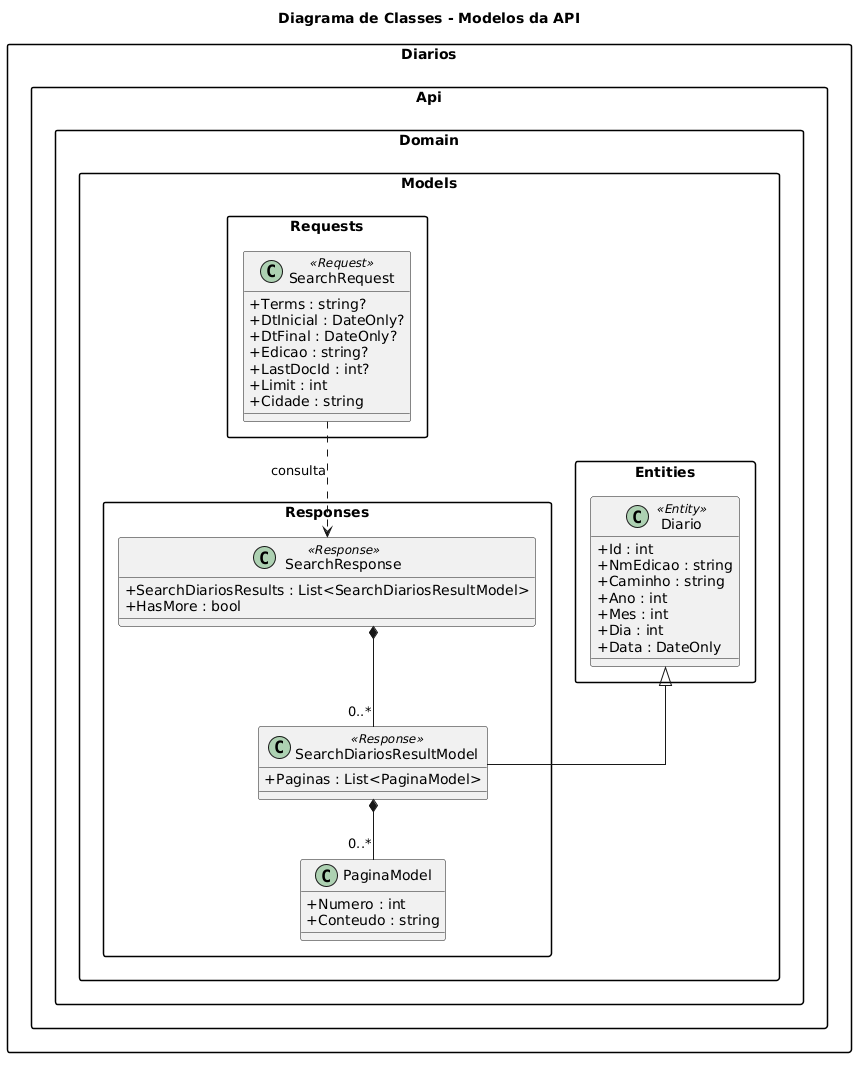

The diagram above was rendered by PlantUML. Its source (embedded in the PNG):
@startuml
title Diagrama de Classes - Modelos da API

skinparam classAttributeIconSize 0
skinparam shadowing false
skinparam packageStyle rectangle
skinparam linetype ortho

package "Diarios.Api.Domain.Models.Requests" {

class SearchRequest <<Request>> {
    +Terms : string?
    +DtInicial : DateOnly?
    +DtFinal : DateOnly?
    +Edicao : string?
    +LastDocId : int?
    +Limit : int
    +Cidade : string
}

}

package "Diarios.Api.Domain.Models.Entities" {

class Diario <<Entity>> {
    +Id : int
    +NmEdicao : string
    +Caminho : string
    +Ano : int
    +Mes : int
    +Dia : int
    +Data : DateOnly
}

}

package "Diarios.Api.Domain.Models.Responses" {

class SearchResponse <<Response>> {
    +SearchDiariosResults : List<SearchDiariosResultModel>
    +HasMore : bool
}

class SearchDiariosResultModel <<Response>> {
    +Paginas : List<PaginaModel>
}

class PaginaModel {
    +Numero : int
    +Conteudo : string
}

}

'======================
' Herança
'======================

Diario <|-- SearchDiariosResultModel

'======================
' Composição
'======================

SearchResponse *-- "0..*" SearchDiariosResultModel

SearchDiariosResultModel *-- "0..*" PaginaModel

'======================
' Dependência
'======================

SearchRequest ..> SearchResponse : consulta
@enduml